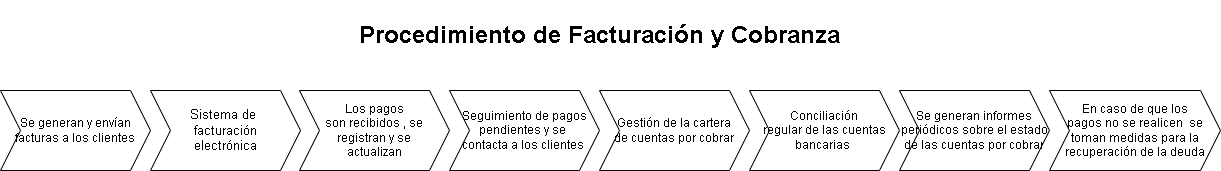

The diagram above was exported from draw.io. Its source (the exported page's mxGraphModel, read from the mxfile embedded in the PNG):
<mxGraphModel dx="1053" dy="777" grid="1" gridSize="10" guides="1" tooltips="1" connect="1" arrows="1" fold="1" page="1" pageScale="1" pageWidth="827" pageHeight="1169" math="0" shadow="0">
  <root>
    <mxCell id="0" />
    <mxCell id="1" parent="0" />
    <mxCell id="JOrcjfmb4Jpmm4wtamwf-1" value="&lt;font face=&quot;Arial, sans-serif&quot;&gt;Se generan y envían facturas a los clientes&lt;/font&gt;" style="shape=step;perimeter=stepPerimeter;whiteSpace=wrap;html=1;fixedSize=1;" parent="1" vertex="1">
      <mxGeometry x="40" y="120" width="150" height="80" as="geometry" />
    </mxCell>
    <mxCell id="JOrcjfmb4Jpmm4wtamwf-2" value="&lt;h1&gt;Procedimiento de Facturación y Cobranza&lt;/h1&gt;" style="text;html=1;align=center;verticalAlign=middle;resizable=0;points=[];autosize=1;strokeColor=none;fillColor=none;" parent="1" vertex="1">
      <mxGeometry x="389" y="30" width="500" height="70" as="geometry" />
    </mxCell>
    <mxCell id="JOrcjfmb4Jpmm4wtamwf-3" value="&lt;font face=&quot;Arial, sans-serif&quot;&gt;&lt;span style=&quot;font-size: 13px;&quot;&gt;Sistema de&amp;nbsp;&lt;/span&gt;&lt;/font&gt;&lt;div&gt;&lt;font face=&quot;Arial, sans-serif&quot;&gt;&lt;span style=&quot;font-size: 13px;&quot;&gt;facturación&lt;/span&gt;&lt;/font&gt;&lt;/div&gt;&lt;div&gt;&lt;font face=&quot;Arial, sans-serif&quot;&gt;&lt;span style=&quot;font-size: 13px;&quot;&gt;&amp;nbsp;electrónica&amp;nbsp;&lt;/span&gt;&lt;/font&gt;&lt;/div&gt;" style="shape=step;perimeter=stepPerimeter;whiteSpace=wrap;html=1;fixedSize=1;" parent="1" vertex="1">
      <mxGeometry x="190" y="120" width="150" height="80" as="geometry" />
    </mxCell>
    <mxCell id="JOrcjfmb4Jpmm4wtamwf-4" value="&lt;span style=&quot;line-height: 115%; font-family: Arial, sans-serif;&quot; lang=&quot;es&quot;&gt;Los pagos&lt;br&gt;son recibidos , se registran y se&lt;/span&gt;&lt;div&gt;&lt;span style=&quot;line-height: 115%; font-family: Arial, sans-serif;&quot; lang=&quot;es&quot;&gt;&amp;nbsp;actualizan&amp;nbsp;&lt;/span&gt;&lt;/div&gt;" style="shape=step;perimeter=stepPerimeter;whiteSpace=wrap;html=1;fixedSize=1;" parent="1" vertex="1">
      <mxGeometry x="339" y="120" width="150" height="80" as="geometry" />
    </mxCell>
    <mxCell id="JOrcjfmb4Jpmm4wtamwf-5" value="&lt;span style=&quot;line-height: 115%; font-family: Arial, sans-serif;&quot; lang=&quot;es&quot;&gt;Seguimiento de pagos pendientes y se&amp;nbsp;&lt;/span&gt;&lt;div&gt;&lt;span style=&quot;line-height: 115%; font-family: Arial, sans-serif;&quot; lang=&quot;es&quot;&gt;contacta a los clientes&amp;nbsp;&lt;/span&gt;&lt;/div&gt;" style="shape=step;perimeter=stepPerimeter;whiteSpace=wrap;html=1;fixedSize=1;" parent="1" vertex="1">
      <mxGeometry x="489" y="120" width="150" height="80" as="geometry" />
    </mxCell>
    <mxCell id="JOrcjfmb4Jpmm4wtamwf-6" value="&lt;span style=&quot;line-height: 115%; font-family: Arial, sans-serif;&quot; lang=&quot;es&quot;&gt;Gestión de la cartera&lt;br/&gt;de cuentas por cobrar&lt;/span&gt;" style="shape=step;perimeter=stepPerimeter;whiteSpace=wrap;html=1;fixedSize=1;" parent="1" vertex="1">
      <mxGeometry x="639" y="120" width="150" height="80" as="geometry" />
    </mxCell>
    <mxCell id="n8rhoQLPL3iG-f-y7zao-1" value="&lt;span style=&quot;line-height: 115%; font-family: Arial, sans-serif;&quot; lang=&quot;es&quot;&gt;Conciliación&lt;br/&gt;regular de las cuentas bancarias&amp;nbsp;&lt;/span&gt;" style="shape=step;perimeter=stepPerimeter;whiteSpace=wrap;html=1;fixedSize=1;" vertex="1" parent="1">
      <mxGeometry x="789" y="120" width="150" height="80" as="geometry" />
    </mxCell>
    <mxCell id="n8rhoQLPL3iG-f-y7zao-2" value="&lt;span style=&quot;line-height: 115%; font-family: Arial, sans-serif;&quot; lang=&quot;es&quot;&gt;Se generan informes&lt;br/&gt;periódicos sobre el estado de las cuentas por cobrar&lt;/span&gt;" style="shape=step;perimeter=stepPerimeter;whiteSpace=wrap;html=1;fixedSize=1;" vertex="1" parent="1">
      <mxGeometry x="939" y="120" width="150" height="80" as="geometry" />
    </mxCell>
    <mxCell id="n8rhoQLPL3iG-f-y7zao-3" value="&lt;span style=&quot;line-height: 115%; font-family: Arial, sans-serif;&quot; lang=&quot;es&quot;&gt;En caso de que los&lt;br/&gt;pagos no se realicen&amp;nbsp; se toman medidas para la&lt;br/&gt;recuperación de la deuda&lt;/span&gt;" style="shape=step;perimeter=stepPerimeter;whiteSpace=wrap;html=1;fixedSize=1;" vertex="1" parent="1">
      <mxGeometry x="1089" y="120" width="171" height="80" as="geometry" />
    </mxCell>
  </root>
</mxGraphModel>